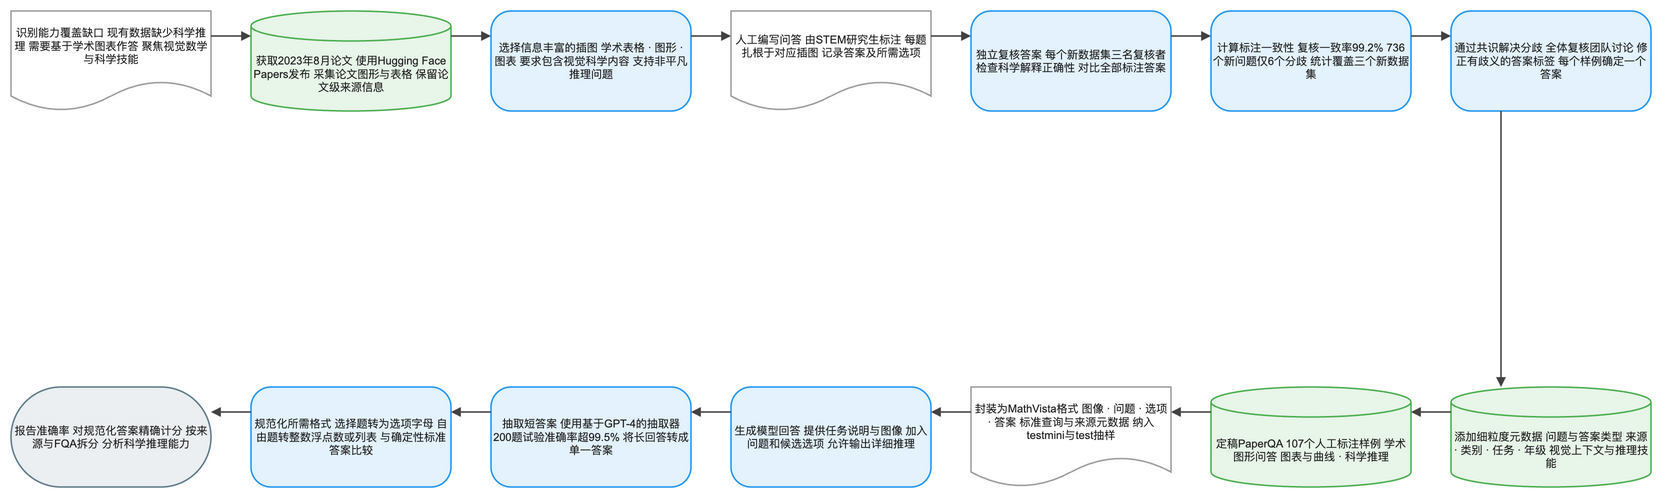

The diagram above was exported from draw.io. Its source (the exported page's mxGraphModel, read from the mxfile embedded in the PNG):
<mxGraphModel dx="1120" dy="720" grid="1" gridSize="8" guides="1" tooltips="1" connect="1" arrows="1" fold="1" page="1" pageScale="1" pageWidth="1640" pageHeight="552" math="1" background="#FFFFFF">
  <root>
    <mxCell id="0" />
    <mxCell id="1" parent="0" />
    <mxCell id="2" value="识别能力覆盖缺口 现有数据缺少科学推理 需要基于学术图表作答 聚焦视觉数学与科学技能" style="shape=document;boundedLbl=1;html=1;whiteSpace=wrap;fillColor=#FFFFFF;strokeColor=#9E9E9E;strokeWidth=1.5;fontColor=#212121;fontSize=11;fontFamily=Arial, Helvetica, sans-serif;verticalAlign=middle;align=center" vertex="1" parent="1">
      <mxGeometry x="-80" y="-8" width="200" height="100" as="geometry" />
    </mxCell>
    <mxCell id="3" value="获取2023年8月论文 使用Hugging Face Papers发布 采集论文图形与表格 保留论文级来源信息" style="shape=cylinder3;boundedLbl=1;backgroundOutline=1;size=15;html=1;whiteSpace=wrap;fillColor=#E8F5E9;strokeColor=#4CAF50;strokeWidth=1.5;fontColor=#212121;fontSize=11;fontFamily=Arial, Helvetica, sans-serif;verticalAlign=middle;align=center" vertex="1" parent="1">
      <mxGeometry x="160" y="-8" width="200" height="100" as="geometry" />
    </mxCell>
    <mxCell id="4" value="选择信息丰富的插图 学术表格 · 图形 · 图表 要求包含视觉科学内容 支持非平凡推理问题" style="rounded=1;arcSize=20;html=1;whiteSpace=wrap;fillColor=#E3F2FD;strokeColor=#2196F3;strokeWidth=1.5;fontColor=#212121;fontSize=11;fontFamily=Arial, Helvetica, sans-serif;verticalAlign=middle;align=center" vertex="1" parent="1">
      <mxGeometry x="400" y="-8" width="200" height="100" as="geometry" />
    </mxCell>
    <mxCell id="5" value="人工编写问答 由STEM研究生标注 每题扎根于对应插图 记录答案及所需选项" style="shape=document;boundedLbl=1;html=1;whiteSpace=wrap;fillColor=#FFFFFF;strokeColor=#9E9E9E;strokeWidth=1.5;fontColor=#212121;fontSize=11;fontFamily=Arial, Helvetica, sans-serif;verticalAlign=middle;align=center" vertex="1" parent="1">
      <mxGeometry x="640" y="-8" width="200" height="100" as="geometry" />
    </mxCell>
    <mxCell id="6" value="独立复核答案 每个新数据集三名复核者 检查科学解释正确性 对比全部标注答案" style="rounded=1;arcSize=20;html=1;whiteSpace=wrap;fillColor=#E3F2FD;strokeColor=#2196F3;strokeWidth=1.5;fontColor=#212121;fontSize=11;fontFamily=Arial, Helvetica, sans-serif;verticalAlign=middle;align=center" vertex="1" parent="1">
      <mxGeometry x="880" y="-8" width="200" height="100" as="geometry" />
    </mxCell>
    <mxCell id="7" value="计算标注一致性 复核一致率99.2% 736个新问题仅6个分歧 统计覆盖三个新数据集" style="rounded=1;arcSize=20;html=1;whiteSpace=wrap;fillColor=#E3F2FD;strokeColor=#2196F3;strokeWidth=1.5;fontColor=#212121;fontSize=11;fontFamily=Arial, Helvetica, sans-serif;verticalAlign=middle;align=center" vertex="1" parent="1">
      <mxGeometry x="1120" y="-8" width="200" height="100" as="geometry" />
    </mxCell>
    <mxCell id="8" value="通过共识解决分歧 全体复核团队讨论 修正有歧义的答案标签 每个样例确定一个答案" style="rounded=1;arcSize=20;html=1;whiteSpace=wrap;fillColor=#E3F2FD;strokeColor=#2196F3;strokeWidth=1.5;fontColor=#212121;fontSize=11;fontFamily=Arial, Helvetica, sans-serif;verticalAlign=middle;align=center" vertex="1" parent="1">
      <mxGeometry x="1360" y="-8" width="200" height="100" as="geometry" />
    </mxCell>
    <mxCell id="9" value="添加细粒度元数据 问题与答案类型 来源 · 类别 · 任务 · 年级 视觉上下文与推理技能" style="shape=cylinder3;boundedLbl=1;backgroundOutline=1;size=15;html=1;whiteSpace=wrap;fillColor=#E8F5E9;strokeColor=#4CAF50;strokeWidth=1.5;fontColor=#212121;fontSize=11;fontFamily=Arial, Helvetica, sans-serif;verticalAlign=middle;align=center" vertex="1" parent="1">
      <mxGeometry x="1360" y="368" width="200" height="100" as="geometry" />
    </mxCell>
    <mxCell id="10" value="定稿PaperQA 107个人工标注样例 学术图形问答 图表与曲线 · 科学推理" style="shape=cylinder3;boundedLbl=1;backgroundOutline=1;size=15;html=1;whiteSpace=wrap;fillColor=#E8F5E9;strokeColor=#4CAF50;strokeWidth=1.5;fontColor=#212121;fontSize=11;fontFamily=Arial, Helvetica, sans-serif;verticalAlign=middle;align=center" vertex="1" parent="1">
      <mxGeometry x="1120" y="368" width="200" height="100" as="geometry" />
    </mxCell>
    <mxCell id="11" value="封装为MathVista格式 图像 · 问题 · 选项 · 答案 标准查询与来源元数据 纳入testmini与test抽样" style="shape=document;boundedLbl=1;html=1;whiteSpace=wrap;fillColor=#FFFFFF;strokeColor=#9E9E9E;strokeWidth=1.5;fontColor=#212121;fontSize=11;fontFamily=Arial, Helvetica, sans-serif;verticalAlign=middle;align=center" vertex="1" parent="1">
      <mxGeometry x="880" y="368" width="200" height="100" as="geometry" />
    </mxCell>
    <mxCell id="12" value="生成模型回答 提供任务说明与图像 加入问题和候选选项 允许输出详细推理" style="rounded=1;arcSize=20;html=1;whiteSpace=wrap;fillColor=#E3F2FD;strokeColor=#2196F3;strokeWidth=1.5;fontColor=#212121;fontSize=11;fontFamily=Arial, Helvetica, sans-serif;verticalAlign=middle;align=center" vertex="1" parent="1">
      <mxGeometry x="640" y="368" width="200" height="100" as="geometry" />
    </mxCell>
    <mxCell id="13" value="抽取短答案 使用基于GPT-4的抽取器 200题试验准确率超99.5% 将长回答转成单一答案" style="rounded=1;arcSize=20;html=1;whiteSpace=wrap;fillColor=#E3F2FD;strokeColor=#2196F3;strokeWidth=1.5;fontColor=#212121;fontSize=11;fontFamily=Arial, Helvetica, sans-serif;verticalAlign=middle;align=center" vertex="1" parent="1">
      <mxGeometry x="400" y="368" width="200" height="100" as="geometry" />
    </mxCell>
    <mxCell id="14" value="规范化所需格式 选择题转为选项字母 自由题转整数浮点数或列表 与确定性标准答案比较" style="rounded=1;arcSize=20;html=1;whiteSpace=wrap;fillColor=#E3F2FD;strokeColor=#2196F3;strokeWidth=1.5;fontColor=#212121;fontSize=11;fontFamily=Arial, Helvetica, sans-serif;verticalAlign=middle;align=center" vertex="1" parent="1">
      <mxGeometry x="160" y="368" width="200" height="100" as="geometry" />
    </mxCell>
    <mxCell id="15" value="报告准确率 对规范化答案精确计分 按来源与FQA拆分 分析科学推理能力" style="rounded=1;arcSize=50;html=1;whiteSpace=wrap;fillColor=#ECEFF1;strokeColor=#607D8B;strokeWidth=1.5;fontColor=#212121;fontSize=11;fontFamily=Arial, Helvetica, sans-serif;verticalAlign=middle;align=center" vertex="1" parent="1">
      <mxGeometry x="-80" y="368" width="200" height="100" as="geometry" />
    </mxCell>
    <mxCell id="16" value="" style="edgeStyle=orthogonalEdgeStyle;rounded=0;orthogonalLoop=1;jettySize=auto;html=1;strokeColor=#424242;strokeWidth=1.5;endArrow=block;endFill=1;exitX=1;exitY=0.25;exitDx=0;exitDy=0;entryX=0;entryY=0.25;entryDx=0;entryDy=0;jumpStyle=arc;jumpSize=8" edge="1" parent="1" source="2" target="3">
      <mxGeometry relative="1" as="geometry" />
    </mxCell>
    <mxCell id="17" value="" style="edgeStyle=orthogonalEdgeStyle;rounded=0;orthogonalLoop=1;jettySize=auto;html=1;strokeColor=#424242;strokeWidth=1.5;endArrow=block;endFill=1;exitX=1;exitY=0.25;exitDx=0;exitDy=0;entryX=0;entryY=0.25;entryDx=0;entryDy=0;jumpStyle=arc;jumpSize=8" edge="1" parent="1" source="3" target="4">
      <mxGeometry relative="1" as="geometry" />
    </mxCell>
    <mxCell id="18" value="" style="edgeStyle=orthogonalEdgeStyle;rounded=0;orthogonalLoop=1;jettySize=auto;html=1;strokeColor=#424242;strokeWidth=1.5;endArrow=block;endFill=1;exitX=1;exitY=0.25;exitDx=0;exitDy=0;entryX=0;entryY=0.25;entryDx=0;entryDy=0;jumpStyle=arc;jumpSize=8" edge="1" parent="1" source="4" target="5">
      <mxGeometry relative="1" as="geometry" />
    </mxCell>
    <mxCell id="19" value="" style="edgeStyle=orthogonalEdgeStyle;rounded=0;orthogonalLoop=1;jettySize=auto;html=1;strokeColor=#424242;strokeWidth=1.5;endArrow=block;endFill=1;exitX=1;exitY=0.25;exitDx=0;exitDy=0;entryX=0;entryY=0.25;entryDx=0;entryDy=0;jumpStyle=arc;jumpSize=8" edge="1" parent="1" source="5" target="6">
      <mxGeometry relative="1" as="geometry" />
    </mxCell>
    <mxCell id="20" value="" style="edgeStyle=orthogonalEdgeStyle;rounded=0;orthogonalLoop=1;jettySize=auto;html=1;strokeColor=#424242;strokeWidth=1.5;endArrow=block;endFill=1;exitX=1;exitY=0.25;exitDx=0;exitDy=0;entryX=0;entryY=0.25;entryDx=0;entryDy=0;jumpStyle=arc;jumpSize=8" edge="1" parent="1" source="6" target="7">
      <mxGeometry relative="1" as="geometry" />
    </mxCell>
    <mxCell id="21" value="" style="edgeStyle=orthogonalEdgeStyle;rounded=0;orthogonalLoop=1;jettySize=auto;html=1;strokeColor=#424242;strokeWidth=1.5;endArrow=block;endFill=1;exitX=1;exitY=0.25;exitDx=0;exitDy=0;entryX=0;entryY=0.25;entryDx=0;entryDy=0;jumpStyle=arc;jumpSize=8" edge="1" parent="1" source="7" target="8">
      <mxGeometry relative="1" as="geometry" />
    </mxCell>
    <mxCell id="22" value="" style="edgeStyle=orthogonalEdgeStyle;rounded=0;orthogonalLoop=1;jettySize=auto;html=1;strokeColor=#424242;strokeWidth=1.5;endArrow=block;endFill=1;exitX=0.25;exitY=1;exitDx=0;exitDy=0;entryX=0.25;entryY=0;entryDx=0;entryDy=0;jumpStyle=arc;jumpSize=8" edge="1" parent="1" source="8" target="9">
      <mxGeometry relative="1" as="geometry" />
    </mxCell>
    <mxCell id="23" value="" style="edgeStyle=orthogonalEdgeStyle;rounded=0;orthogonalLoop=1;jettySize=auto;html=1;strokeColor=#424242;strokeWidth=1.5;endArrow=block;endFill=1;exitX=0;exitY=0.25;exitDx=0;exitDy=0;entryX=1;entryY=0.25;entryDx=0;entryDy=0;jumpStyle=arc;jumpSize=8" edge="1" parent="1" source="9" target="10">
      <mxGeometry relative="1" as="geometry" />
    </mxCell>
    <mxCell id="24" value="" style="edgeStyle=orthogonalEdgeStyle;rounded=0;orthogonalLoop=1;jettySize=auto;html=1;strokeColor=#424242;strokeWidth=1.5;endArrow=block;endFill=1;exitX=0;exitY=0.25;exitDx=0;exitDy=0;entryX=1;entryY=0.25;entryDx=0;entryDy=0;jumpStyle=arc;jumpSize=8" edge="1" parent="1" source="10" target="11">
      <mxGeometry relative="1" as="geometry" />
    </mxCell>
    <mxCell id="25" value="" style="edgeStyle=orthogonalEdgeStyle;rounded=0;orthogonalLoop=1;jettySize=auto;html=1;strokeColor=#424242;strokeWidth=1.5;endArrow=block;endFill=1;exitX=0;exitY=0.25;exitDx=0;exitDy=0;entryX=1;entryY=0.25;entryDx=0;entryDy=0;jumpStyle=arc;jumpSize=8" edge="1" parent="1" source="11" target="12">
      <mxGeometry relative="1" as="geometry" />
    </mxCell>
    <mxCell id="26" value="" style="edgeStyle=orthogonalEdgeStyle;rounded=0;orthogonalLoop=1;jettySize=auto;html=1;strokeColor=#424242;strokeWidth=1.5;endArrow=block;endFill=1;exitX=0;exitY=0.25;exitDx=0;exitDy=0;entryX=1;entryY=0.25;entryDx=0;entryDy=0;jumpStyle=arc;jumpSize=8" edge="1" parent="1" source="12" target="13">
      <mxGeometry relative="1" as="geometry" />
    </mxCell>
    <mxCell id="27" value="" style="edgeStyle=orthogonalEdgeStyle;rounded=0;orthogonalLoop=1;jettySize=auto;html=1;strokeColor=#424242;strokeWidth=1.5;endArrow=block;endFill=1;exitX=0;exitY=0.25;exitDx=0;exitDy=0;entryX=1;entryY=0.25;entryDx=0;entryDy=0;jumpStyle=arc;jumpSize=8" edge="1" parent="1" source="13" target="14">
      <mxGeometry relative="1" as="geometry" />
    </mxCell>
    <mxCell id="28" value="" style="edgeStyle=orthogonalEdgeStyle;rounded=0;orthogonalLoop=1;jettySize=auto;html=1;strokeColor=#424242;strokeWidth=1.5;endArrow=block;endFill=1;exitX=0;exitY=0.25;exitDx=0;exitDy=0;entryX=1;entryY=0.25;entryDx=0;entryDy=0;jumpStyle=arc;jumpSize=8" edge="1" parent="1" source="14" target="15">
      <mxGeometry relative="1" as="geometry" />
    </mxCell>
  </root>
</mxGraphModel>